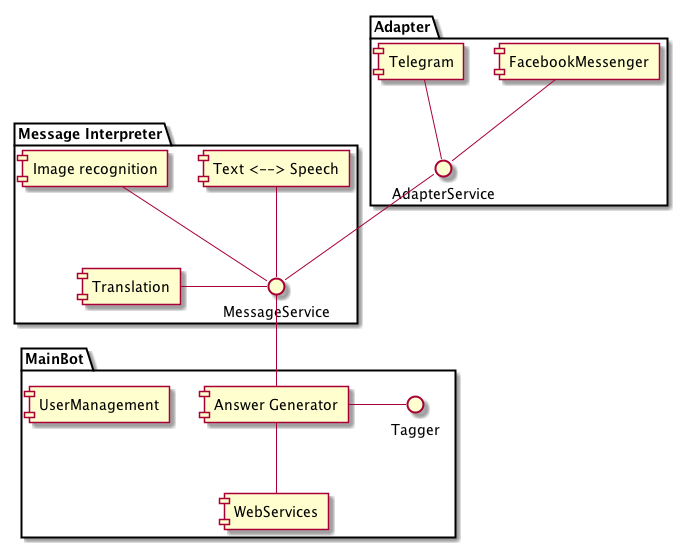

The diagram above was rendered by PlantUML. Its source (embedded in the PNG):
@startuml

package "Adapter" {
[FacebookMessenger] -- AdapterService
[Telegram] -- AdapterService
}

package "Message Interpreter" {
   [Text <--> Speech] -- MessageService
   [Image recognition] -- MessageService
   AdapterService -- MessageService
   [Translation] - MessageService
   [Translation]
}

package "MainBot" {
[UserManagement]
MessageService - [Answer Generator]
[Answer Generator] - Tagger
[Answer Generator] -- [WebServices]
}

@enduml